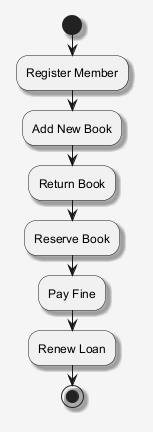

The diagram above was rendered by PlantUML. Its source (embedded in the PNG):
@startuml
skinparam shadowing false
skinparam backgroundColor #F5F5F5
skinparam shadowing true
start
:Register Member;
:Add New Book;
:Return Book;
:Reserve Book;
:Pay Fine;
:Renew Loan;
stop
@enduml